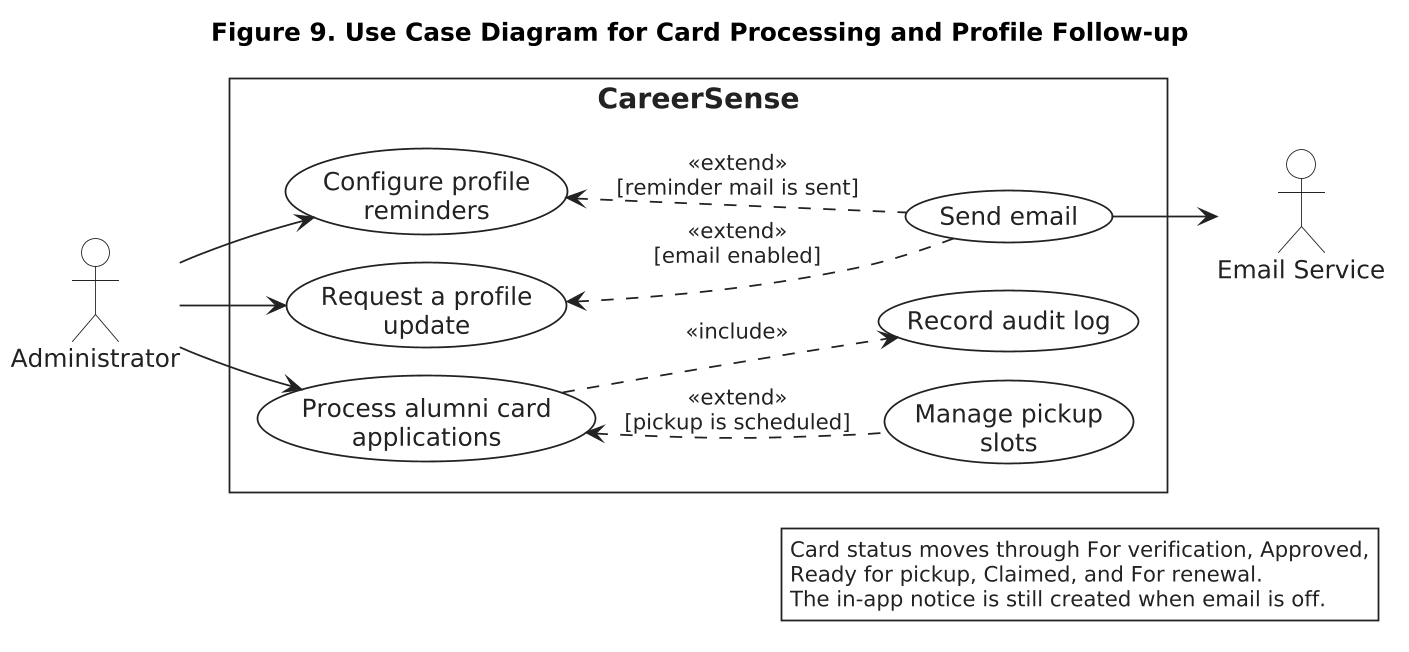

The diagram above was rendered by PlantUML. Its source (embedded in the PNG):
@startuml
skinparam backgroundColor white
skinparam shadowing false
skinparam dpi 170
skinparam defaultFontName Arial
skinparam defaultFontSize 14
skinparam roundcorner 0
skinparam nodesep 16
skinparam ranksep 22
skinparam ArrowThickness 1
skinparam usecaseBorderThickness 1
skinparam packageBorderThickness 1.2
skinparam actor {
  BackgroundColor white
  BorderColor #222222
  FontColor #222222
}
skinparam usecase {
  BackgroundColor white
  BorderColor #222222
  FontColor #222222
}
skinparam rectangle {
  BackgroundColor white
  BorderColor #222222
  FontColor #222222
  FontSize 16
  FontStyle bold
}
skinparam arrow {
  Color #222222
  FontColor #222222
  FontSize 12
}
skinparam legend {
  BackgroundColor white
  BorderColor #222222
  FontColor #222222
  FontSize 12
}
left to right direction

title Figure 9. Use Case Diagram for Card Processing and Profile Follow-up

actor Administrator as admin

rectangle "CareerSense" {
  usecase "Process alumni card\napplications" as UC30
  usecase "Manage pickup\nslots" as UC31
  usecase "Request a profile\nupdate" as UC32
  usecase "Configure profile\nreminders" as UC33
  usecase "Record audit log" as UC45
  usecase "Send email" as UC43
}

actor "Email Service" as email

admin --> UC30
admin --> UC32
admin --> UC33

UC31 .up.> UC30 : <<extend>>\n[pickup is scheduled]
UC30 ..> UC45 : <<include>>
UC43 .up.> UC32 : <<extend>>\n[email enabled]
UC43 .up.> UC33 : <<extend>>\n[reminder mail is sent]
UC43 --> email

legend right
  Card status moves through For verification, Approved,
  Ready for pickup, Claimed, and For renewal.
  The in-app notice is still created when email is off.
endlegend
@enduml